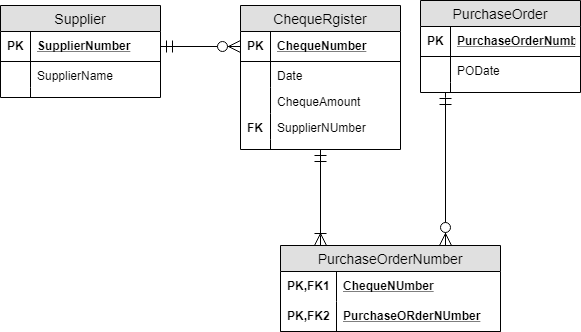

The diagram above was exported from draw.io. Its source (the exported page's mxGraphModel, read from the mxfile embedded in the PNG):
<mxGraphModel dx="1408" dy="731" grid="1" gridSize="10" guides="1" tooltips="1" connect="1" arrows="1" fold="1" page="1" pageScale="1" pageWidth="850" pageHeight="1100" math="0" shadow="0">
  <root>
    <mxCell id="0" />
    <mxCell id="1" parent="0" />
    <mxCell id="2" value="Supplier" style="swimlane;fontStyle=0;childLayout=stackLayout;horizontal=1;startSize=26;fillColor=#e0e0e0;horizontalStack=0;resizeParent=1;resizeParentMax=0;resizeLast=0;collapsible=1;marginBottom=0;swimlaneFillColor=#ffffff;align=center;fontSize=14;" vertex="1" parent="1">
      <mxGeometry x="40" y="40" width="160" height="92" as="geometry" />
    </mxCell>
    <mxCell id="3" value="SupplierNumber" style="shape=partialRectangle;top=0;left=0;right=0;bottom=1;align=left;verticalAlign=middle;fillColor=none;spacingLeft=34;spacingRight=4;overflow=hidden;rotatable=0;points=[[0,0.5],[1,0.5]];portConstraint=eastwest;dropTarget=0;fontStyle=5;fontSize=12;" vertex="1" parent="2">
      <mxGeometry y="26" width="160" height="30" as="geometry" />
    </mxCell>
    <mxCell id="4" value="PK" style="shape=partialRectangle;top=0;left=0;bottom=0;fillColor=none;align=left;verticalAlign=middle;spacingLeft=4;spacingRight=4;overflow=hidden;rotatable=0;points=[];portConstraint=eastwest;part=1;fontSize=12;fontStyle=1" vertex="1" connectable="0" parent="3">
      <mxGeometry width="30" height="30" as="geometry" />
    </mxCell>
    <mxCell id="5" value="SupplierName" style="shape=partialRectangle;top=0;left=0;right=0;bottom=0;align=left;verticalAlign=top;fillColor=none;spacingLeft=34;spacingRight=4;overflow=hidden;rotatable=0;points=[[0,0.5],[1,0.5]];portConstraint=eastwest;dropTarget=0;fontSize=12;" vertex="1" parent="2">
      <mxGeometry y="56" width="160" height="26" as="geometry" />
    </mxCell>
    <mxCell id="6" value="" style="shape=partialRectangle;top=0;left=0;bottom=0;fillColor=none;align=left;verticalAlign=top;spacingLeft=4;spacingRight=4;overflow=hidden;rotatable=0;points=[];portConstraint=eastwest;part=1;fontSize=12;" vertex="1" connectable="0" parent="5">
      <mxGeometry width="30" height="26" as="geometry" />
    </mxCell>
    <mxCell id="7" value="" style="shape=partialRectangle;top=0;left=0;right=0;bottom=0;align=left;verticalAlign=top;fillColor=none;spacingLeft=34;spacingRight=4;overflow=hidden;rotatable=0;points=[[0,0.5],[1,0.5]];portConstraint=eastwest;dropTarget=0;fontSize=12;" vertex="1" parent="2">
      <mxGeometry y="82" width="160" height="10" as="geometry" />
    </mxCell>
    <mxCell id="8" value="" style="shape=partialRectangle;top=0;left=0;bottom=0;fillColor=none;align=left;verticalAlign=top;spacingLeft=4;spacingRight=4;overflow=hidden;rotatable=0;points=[];portConstraint=eastwest;part=1;fontSize=12;" vertex="1" connectable="0" parent="7">
      <mxGeometry width="30" height="10" as="geometry" />
    </mxCell>
    <mxCell id="9" style="edgeStyle=orthogonalEdgeStyle;rounded=0;orthogonalLoop=1;jettySize=auto;html=1;startArrow=ERmandOne;startFill=0;startSize=10;endArrow=ERoneToMany;endFill=0;endSize=10;" edge="1" source="10" target="22" parent="1">
      <mxGeometry relative="1" as="geometry">
        <Array as="points">
          <mxPoint x="360" y="270" />
          <mxPoint x="360" y="270" />
        </Array>
      </mxGeometry>
    </mxCell>
    <mxCell id="10" value="ChequeRgister" style="swimlane;fontStyle=0;childLayout=stackLayout;horizontal=1;startSize=26;fillColor=#e0e0e0;horizontalStack=0;resizeParent=1;resizeParentMax=0;resizeLast=0;collapsible=1;marginBottom=0;swimlaneFillColor=#ffffff;align=center;fontSize=14;" vertex="1" parent="1">
      <mxGeometry x="280" y="40" width="160" height="144" as="geometry" />
    </mxCell>
    <mxCell id="11" value="ChequeNumber" style="shape=partialRectangle;top=0;left=0;right=0;bottom=1;align=left;verticalAlign=middle;fillColor=none;spacingLeft=34;spacingRight=4;overflow=hidden;rotatable=0;points=[[0,0.5],[1,0.5]];portConstraint=eastwest;dropTarget=0;fontStyle=5;fontSize=12;" vertex="1" parent="10">
      <mxGeometry y="26" width="160" height="30" as="geometry" />
    </mxCell>
    <mxCell id="12" value="PK" style="shape=partialRectangle;top=0;left=0;bottom=0;fillColor=none;align=left;verticalAlign=middle;spacingLeft=4;spacingRight=4;overflow=hidden;rotatable=0;points=[];portConstraint=eastwest;part=1;fontSize=12;fontStyle=1" vertex="1" connectable="0" parent="11">
      <mxGeometry width="30" height="30" as="geometry" />
    </mxCell>
    <mxCell id="13" value="Date" style="shape=partialRectangle;top=0;left=0;right=0;bottom=0;align=left;verticalAlign=top;fillColor=none;spacingLeft=34;spacingRight=4;overflow=hidden;rotatable=0;points=[[0,0.5],[1,0.5]];portConstraint=eastwest;dropTarget=0;fontSize=12;" vertex="1" parent="10">
      <mxGeometry y="56" width="160" height="26" as="geometry" />
    </mxCell>
    <mxCell id="14" value="" style="shape=partialRectangle;top=0;left=0;bottom=0;fillColor=none;align=left;verticalAlign=top;spacingLeft=4;spacingRight=4;overflow=hidden;rotatable=0;points=[];portConstraint=eastwest;part=1;fontSize=12;" vertex="1" connectable="0" parent="13">
      <mxGeometry width="30" height="26" as="geometry" />
    </mxCell>
    <mxCell id="15" value="ChequeAmount" style="shape=partialRectangle;top=0;left=0;right=0;bottom=0;align=left;verticalAlign=top;fillColor=none;spacingLeft=34;spacingRight=4;overflow=hidden;rotatable=0;points=[[0,0.5],[1,0.5]];portConstraint=eastwest;dropTarget=0;fontSize=12;" vertex="1" parent="10">
      <mxGeometry y="82" width="160" height="26" as="geometry" />
    </mxCell>
    <mxCell id="16" value="" style="shape=partialRectangle;top=0;left=0;bottom=0;fillColor=none;align=left;verticalAlign=top;spacingLeft=4;spacingRight=4;overflow=hidden;rotatable=0;points=[];portConstraint=eastwest;part=1;fontSize=12;" vertex="1" connectable="0" parent="15">
      <mxGeometry width="30" height="26" as="geometry" />
    </mxCell>
    <mxCell id="17" value="SupplierNUmber" style="shape=partialRectangle;top=0;left=0;right=0;bottom=0;align=left;verticalAlign=top;fillColor=none;spacingLeft=34;spacingRight=4;overflow=hidden;rotatable=0;points=[[0,0.5],[1,0.5]];portConstraint=eastwest;dropTarget=0;fontSize=12;" vertex="1" parent="10">
      <mxGeometry y="108" width="160" height="26" as="geometry" />
    </mxCell>
    <mxCell id="18" value="FK" style="shape=partialRectangle;top=0;left=0;bottom=0;fillColor=none;align=left;verticalAlign=top;spacingLeft=4;spacingRight=4;overflow=hidden;rotatable=0;points=[];portConstraint=eastwest;part=1;fontSize=12;fontStyle=1" vertex="1" connectable="0" parent="17">
      <mxGeometry width="30" height="26" as="geometry" />
    </mxCell>
    <mxCell id="19" value="" style="shape=partialRectangle;top=0;left=0;right=0;bottom=0;align=left;verticalAlign=top;fillColor=none;spacingLeft=34;spacingRight=4;overflow=hidden;rotatable=0;points=[[0,0.5],[1,0.5]];portConstraint=eastwest;dropTarget=0;fontSize=12;" vertex="1" parent="10">
      <mxGeometry y="134" width="160" height="10" as="geometry" />
    </mxCell>
    <mxCell id="20" value="" style="shape=partialRectangle;top=0;left=0;bottom=0;fillColor=none;align=left;verticalAlign=top;spacingLeft=4;spacingRight=4;overflow=hidden;rotatable=0;points=[];portConstraint=eastwest;part=1;fontSize=12;" vertex="1" connectable="0" parent="19">
      <mxGeometry width="30" height="10" as="geometry" />
    </mxCell>
    <mxCell id="21" style="edgeStyle=orthogonalEdgeStyle;rounded=0;orthogonalLoop=1;jettySize=auto;html=1;exitX=1;exitY=0.5;exitDx=0;exitDy=0;entryX=0;entryY=0.5;entryDx=0;entryDy=0;endArrow=ERzeroToMany;endFill=1;startArrow=ERmandOne;startFill=0;endSize=10;startSize=10;" edge="1" source="3" target="11" parent="1">
      <mxGeometry relative="1" as="geometry" />
    </mxCell>
    <mxCell id="22" value="PurchaseOrderNumber" style="swimlane;fontStyle=0;childLayout=stackLayout;horizontal=1;startSize=26;fillColor=#e0e0e0;horizontalStack=0;resizeParent=1;resizeParentMax=0;resizeLast=0;collapsible=1;marginBottom=0;swimlaneFillColor=#ffffff;align=center;fontSize=14;" vertex="1" parent="1">
      <mxGeometry x="320" y="280" width="220" height="86" as="geometry" />
    </mxCell>
    <mxCell id="23" value="ChequeNUmber" style="shape=partialRectangle;top=0;left=0;right=0;bottom=0;align=left;verticalAlign=middle;fillColor=none;spacingLeft=60;spacingRight=4;overflow=hidden;rotatable=0;points=[[0,0.5],[1,0.5]];portConstraint=eastwest;dropTarget=0;fontStyle=5;fontSize=12;" vertex="1" parent="22">
      <mxGeometry y="26" width="220" height="30" as="geometry" />
    </mxCell>
    <mxCell id="24" value="PK,FK1" style="shape=partialRectangle;fontStyle=1;top=0;left=0;bottom=0;fillColor=none;align=left;verticalAlign=middle;spacingLeft=4;spacingRight=4;overflow=hidden;rotatable=0;points=[];portConstraint=eastwest;part=1;fontSize=12;" vertex="1" connectable="0" parent="23">
      <mxGeometry width="56" height="30" as="geometry" />
    </mxCell>
    <mxCell id="25" value="PurchaseORderNUmber" style="shape=partialRectangle;top=0;left=0;right=0;bottom=1;align=left;verticalAlign=middle;fillColor=none;spacingLeft=60;spacingRight=4;overflow=hidden;rotatable=0;points=[[0,0.5],[1,0.5]];portConstraint=eastwest;dropTarget=0;fontStyle=5;fontSize=12;" vertex="1" parent="22">
      <mxGeometry y="56" width="220" height="30" as="geometry" />
    </mxCell>
    <mxCell id="26" value="PK,FK2" style="shape=partialRectangle;fontStyle=1;top=0;left=0;bottom=0;fillColor=none;align=left;verticalAlign=middle;spacingLeft=4;spacingRight=4;overflow=hidden;rotatable=0;points=[];portConstraint=eastwest;part=1;fontSize=12;" vertex="1" connectable="0" parent="25">
      <mxGeometry width="56" height="30" as="geometry" />
    </mxCell>
    <mxCell id="27" style="edgeStyle=orthogonalEdgeStyle;rounded=0;orthogonalLoop=1;jettySize=auto;html=1;entryX=0.75;entryY=0;entryDx=0;entryDy=0;startArrow=ERmandOne;startFill=0;startSize=10;endArrow=ERzeroToMany;endFill=1;endSize=10;" edge="1" source="28" target="22" parent="1">
      <mxGeometry relative="1" as="geometry">
        <Array as="points">
          <mxPoint x="485" y="132" />
          <mxPoint x="485" y="132" />
        </Array>
      </mxGeometry>
    </mxCell>
    <mxCell id="28" value="PurchaseOrder" style="swimlane;fontStyle=0;childLayout=stackLayout;horizontal=1;startSize=26;fillColor=#e0e0e0;horizontalStack=0;resizeParent=1;resizeParentMax=0;resizeLast=0;collapsible=1;marginBottom=0;swimlaneFillColor=#ffffff;align=center;fontSize=14;" vertex="1" parent="1">
      <mxGeometry x="460" y="35" width="160" height="92" as="geometry" />
    </mxCell>
    <mxCell id="29" value="PurchaseOrderNumber" style="shape=partialRectangle;top=0;left=0;right=0;bottom=1;align=left;verticalAlign=middle;fillColor=none;spacingLeft=34;spacingRight=4;overflow=hidden;rotatable=0;points=[[0,0.5],[1,0.5]];portConstraint=eastwest;dropTarget=0;fontStyle=5;fontSize=12;" vertex="1" parent="28">
      <mxGeometry y="26" width="160" height="30" as="geometry" />
    </mxCell>
    <mxCell id="30" value="PK" style="shape=partialRectangle;top=0;left=0;bottom=0;fillColor=none;align=left;verticalAlign=middle;spacingLeft=4;spacingRight=4;overflow=hidden;rotatable=0;points=[];portConstraint=eastwest;part=1;fontSize=12;fontStyle=1" vertex="1" connectable="0" parent="29">
      <mxGeometry width="30" height="30" as="geometry" />
    </mxCell>
    <mxCell id="31" value="PODate" style="shape=partialRectangle;top=0;left=0;right=0;bottom=0;align=left;verticalAlign=top;fillColor=none;spacingLeft=34;spacingRight=4;overflow=hidden;rotatable=0;points=[[0,0.5],[1,0.5]];portConstraint=eastwest;dropTarget=0;fontSize=12;" vertex="1" parent="28">
      <mxGeometry y="56" width="160" height="26" as="geometry" />
    </mxCell>
    <mxCell id="32" value="" style="shape=partialRectangle;top=0;left=0;bottom=0;fillColor=none;align=left;verticalAlign=top;spacingLeft=4;spacingRight=4;overflow=hidden;rotatable=0;points=[];portConstraint=eastwest;part=1;fontSize=12;" vertex="1" connectable="0" parent="31">
      <mxGeometry width="30" height="26" as="geometry" />
    </mxCell>
    <mxCell id="33" value="" style="shape=partialRectangle;top=0;left=0;right=0;bottom=0;align=left;verticalAlign=top;fillColor=none;spacingLeft=34;spacingRight=4;overflow=hidden;rotatable=0;points=[[0,0.5],[1,0.5]];portConstraint=eastwest;dropTarget=0;fontSize=12;" vertex="1" parent="28">
      <mxGeometry y="82" width="160" height="10" as="geometry" />
    </mxCell>
    <mxCell id="34" value="" style="shape=partialRectangle;top=0;left=0;bottom=0;fillColor=none;align=left;verticalAlign=top;spacingLeft=4;spacingRight=4;overflow=hidden;rotatable=0;points=[];portConstraint=eastwest;part=1;fontSize=12;" vertex="1" connectable="0" parent="33">
      <mxGeometry width="30" height="10" as="geometry" />
    </mxCell>
  </root>
</mxGraphModel>